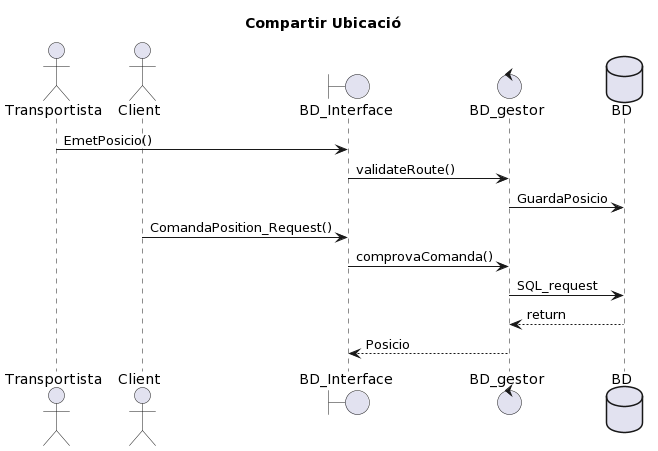

The diagram above was rendered by PlantUML. Its source (embedded in the PNG):
@startuml
title Compartir Ubicació

actor Transportista

actor Client

boundary BD_Interface
control BD_gestor
database BD


Transportista ->BD_Interface:EmetPosicio()
BD_Interface ->BD_gestor: validateRoute()
BD_gestor->BD : GuardaPosicio
Client  ->BD_Interface : ComandaPosition_Request()
BD_Interface ->BD_gestor : comprovaComanda()
BD_gestor ->BD :SQL_request
BD -->BD_gestor :return
BD_gestor -->BD_Interface : Posicio
@enduml